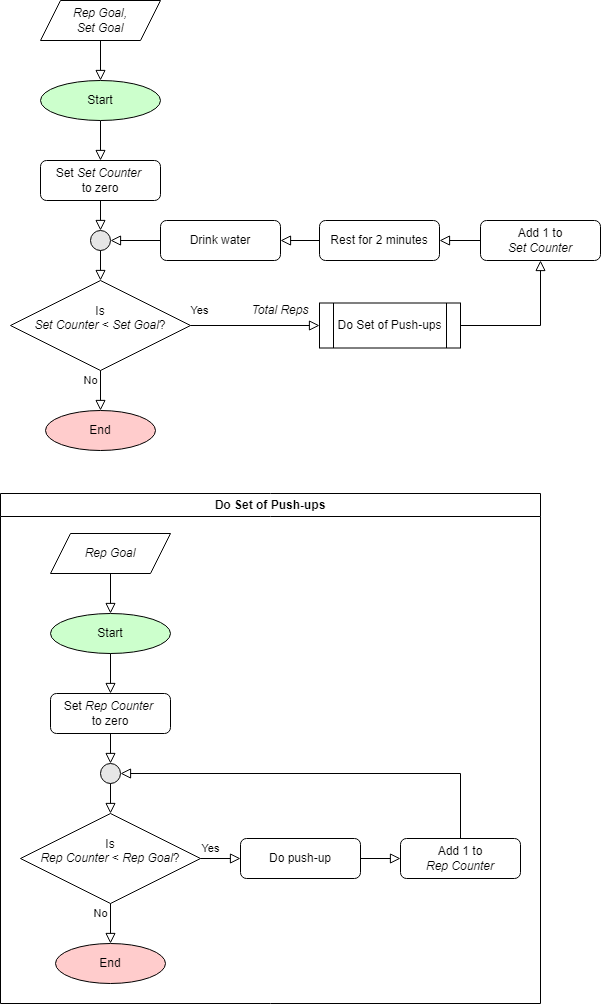

The diagram above was exported from draw.io. Its source (the exported page's mxGraphModel, read from the mxfile embedded in the PNG):
<mxGraphModel dx="2011" dy="-1185" grid="1" gridSize="10" guides="1" tooltips="1" connect="1" arrows="1" fold="1" page="1" pageScale="1" pageWidth="827" pageHeight="1169" background="#ffffff" math="0" shadow="0">
  <root>
    <mxCell id="0" />
    <mxCell id="1" parent="0" />
    <mxCell id="2" value="Do Set of Push-ups" style="swimlane;whiteSpace=wrap;html=1;" parent="1" vertex="1">
      <mxGeometry x="-800" y="2923" width="540" height="510" as="geometry" />
    </mxCell>
    <mxCell id="3" value="End" style="ellipse;whiteSpace=wrap;html=1;fillColor=#FFCCCC;" parent="2" vertex="1">
      <mxGeometry x="55" y="450" width="110" height="40" as="geometry" />
    </mxCell>
    <mxCell id="4" value="Is &lt;br&gt;&lt;i&gt;Rep Counter &lt;/i&gt;&amp;lt; &lt;i&gt;Rep Goal&lt;/i&gt;?&lt;br&gt;&amp;nbsp;" style="rhombus;whiteSpace=wrap;html=1;" parent="2" vertex="1">
      <mxGeometry x="20" y="320" width="180" height="90" as="geometry" />
    </mxCell>
    <mxCell id="5" value="Yes" style="edgeStyle=orthogonalEdgeStyle;rounded=0;orthogonalLoop=1;jettySize=auto;html=1;endArrow=block;endFill=0;endSize=8;exitX=1;exitY=0.5;exitDx=0;exitDy=0;entryX=0;entryY=0.5;entryDx=0;entryDy=0;" parent="2" source="4" target="11" edge="1">
      <mxGeometry x="-0.5" y="10" relative="1" as="geometry">
        <mxPoint x="-16" y="550" as="sourcePoint" />
        <mxPoint x="220" y="360" as="targetPoint" />
        <mxPoint as="offset" />
      </mxGeometry>
    </mxCell>
    <mxCell id="6" value="No" style="edgeStyle=orthogonalEdgeStyle;rounded=0;orthogonalLoop=1;jettySize=auto;html=1;endArrow=block;endFill=0;endSize=8;exitX=0.5;exitY=1;exitDx=0;exitDy=0;entryX=0.5;entryY=0;entryDx=0;entryDy=0;" parent="2" source="4" target="3" edge="1">
      <mxGeometry x="-0.5" y="-10" relative="1" as="geometry">
        <mxPoint x="-76" y="180" as="sourcePoint" />
        <mxPoint x="110" y="440" as="targetPoint" />
        <mxPoint as="offset" />
      </mxGeometry>
    </mxCell>
    <mxCell id="7" value="" style="ellipse;whiteSpace=wrap;html=1;aspect=fixed;fillColor=#E6E6E6;" parent="2" vertex="1">
      <mxGeometry x="100" y="270" width="20" height="20" as="geometry" />
    </mxCell>
    <mxCell id="8" value="" style="edgeStyle=orthogonalEdgeStyle;rounded=0;orthogonalLoop=1;jettySize=auto;html=1;endArrow=block;endFill=0;endSize=8;exitX=0.5;exitY=0;exitDx=0;exitDy=0;entryX=1;entryY=0.5;entryDx=0;entryDy=0;" parent="2" source="10" target="7" edge="1">
      <mxGeometry relative="1" as="geometry">
        <mxPoint x="280" y="-40" as="sourcePoint" />
        <mxPoint x="214" y="140" as="targetPoint" />
      </mxGeometry>
    </mxCell>
    <mxCell id="9" value="" style="edgeStyle=orthogonalEdgeStyle;rounded=0;orthogonalLoop=1;jettySize=auto;html=1;endArrow=block;endFill=0;endSize=8;exitX=0.5;exitY=1;exitDx=0;exitDy=0;entryX=0.5;entryY=0;entryDx=0;entryDy=0;" parent="2" source="7" target="4" edge="1">
      <mxGeometry relative="1" as="geometry">
        <mxPoint x="-186" y="10" as="sourcePoint" />
        <mxPoint x="-210" y="70" as="targetPoint" />
      </mxGeometry>
    </mxCell>
    <mxCell id="10" value="Add 1 to &lt;br&gt;&lt;i&gt;Rep Counter&lt;/i&gt;" style="rounded=1;whiteSpace=wrap;html=1;fontSize=12;glass=0;strokeWidth=1;shadow=0;" parent="2" vertex="1">
      <mxGeometry x="400" y="345" width="120" height="40" as="geometry" />
    </mxCell>
    <mxCell id="11" value="Do push-up" style="rounded=1;whiteSpace=wrap;html=1;fontSize=12;glass=0;strokeWidth=1;shadow=0;" parent="2" vertex="1">
      <mxGeometry x="240" y="345" width="120" height="40" as="geometry" />
    </mxCell>
    <mxCell id="12" value="" style="rounded=0;html=1;jettySize=auto;orthogonalLoop=1;fontSize=11;endArrow=block;endFill=0;endSize=8;strokeWidth=1;shadow=0;labelBackgroundColor=none;edgeStyle=orthogonalEdgeStyle;entryX=0;entryY=0.5;entryDx=0;entryDy=0;exitX=1;exitY=0.5;exitDx=0;exitDy=0;" parent="2" source="11" target="10" edge="1">
      <mxGeometry relative="1" as="geometry">
        <mxPoint x="318" y="540" as="targetPoint" />
      </mxGeometry>
    </mxCell>
    <mxCell id="13" value="Start" style="ellipse;whiteSpace=wrap;html=1;fillColor=#CCFFCC;" parent="2" vertex="1">
      <mxGeometry x="50" y="120" width="120" height="40" as="geometry" />
    </mxCell>
    <mxCell id="14" style="edgeStyle=orthogonalEdgeStyle;rounded=0;orthogonalLoop=1;jettySize=auto;html=1;exitX=0.5;exitY=1;exitDx=0;exitDy=0;entryX=0.5;entryY=0;entryDx=0;entryDy=0;endArrow=block;endFill=0;endSize=8;" parent="2" source="15" target="7" edge="1">
      <mxGeometry relative="1" as="geometry">
        <mxPoint x="550" y="240" as="sourcePoint" />
        <mxPoint x="110" y="290" as="targetPoint" />
      </mxGeometry>
    </mxCell>
    <mxCell id="15" value="Set &lt;i&gt;Rep Counter&amp;nbsp;&lt;br&gt;&lt;/i&gt;to zero" style="rounded=1;whiteSpace=wrap;html=1;fontSize=12;glass=0;strokeWidth=1;shadow=0;" parent="2" vertex="1">
      <mxGeometry x="50" y="200" width="120" height="40" as="geometry" />
    </mxCell>
    <mxCell id="16" style="edgeStyle=orthogonalEdgeStyle;rounded=0;orthogonalLoop=1;jettySize=auto;html=1;exitX=0.5;exitY=1;exitDx=0;exitDy=0;entryX=0.5;entryY=0;entryDx=0;entryDy=0;endArrow=block;endFill=0;endSize=8;" parent="2" source="13" target="15" edge="1">
      <mxGeometry relative="1" as="geometry">
        <mxPoint x="110" y="200" as="targetPoint" />
      </mxGeometry>
    </mxCell>
    <mxCell id="17" value="&lt;i&gt;Rep Goal&lt;/i&gt;" style="shape=parallelogram;perimeter=parallelogramPerimeter;whiteSpace=wrap;html=1;fixedSize=1;" parent="2" vertex="1">
      <mxGeometry x="50" y="40" width="120" height="40" as="geometry" />
    </mxCell>
    <mxCell id="18" style="edgeStyle=orthogonalEdgeStyle;rounded=0;orthogonalLoop=1;jettySize=auto;html=1;endArrow=block;endFill=0;endSize=8;entryX=0.5;entryY=0;entryDx=0;entryDy=0;exitX=0.5;exitY=1;exitDx=0;exitDy=0;" parent="2" source="17" target="13" edge="1">
      <mxGeometry relative="1" as="geometry">
        <mxPoint x="10" y="110" as="sourcePoint" />
        <mxPoint x="100" y="120" as="targetPoint" />
        <Array as="points" />
      </mxGeometry>
    </mxCell>
    <mxCell id="19" style="edgeStyle=orthogonalEdgeStyle;rounded=0;orthogonalLoop=1;jettySize=auto;html=1;exitX=0.5;exitY=1;exitDx=0;exitDy=0;entryX=0.5;entryY=0;entryDx=0;entryDy=0;endArrow=block;endFill=0;endSize=8;" parent="1" source="20" target="32" edge="1">
      <mxGeometry relative="1" as="geometry">
        <mxPoint x="-700" y="2590" as="targetPoint" />
      </mxGeometry>
    </mxCell>
    <mxCell id="20" value="Start" style="ellipse;whiteSpace=wrap;html=1;fillColor=#CCFFCC;" parent="1" vertex="1">
      <mxGeometry x="-760" y="2510" width="120" height="40" as="geometry" />
    </mxCell>
    <mxCell id="21" value="&lt;i&gt;Rep Goal,&lt;br&gt;Set Goal&lt;br&gt;&lt;/i&gt;" style="shape=parallelogram;perimeter=parallelogramPerimeter;whiteSpace=wrap;html=1;fixedSize=1;" parent="1" vertex="1">
      <mxGeometry x="-760" y="2430" width="120" height="40" as="geometry" />
    </mxCell>
    <mxCell id="22" style="edgeStyle=orthogonalEdgeStyle;rounded=0;orthogonalLoop=1;jettySize=auto;html=1;endArrow=block;endFill=0;endSize=8;entryX=0.5;entryY=0;entryDx=0;entryDy=0;exitX=0.5;exitY=1;exitDx=0;exitDy=0;" parent="1" source="21" target="20" edge="1">
      <mxGeometry relative="1" as="geometry">
        <mxPoint x="-800" y="2500" as="sourcePoint" />
        <mxPoint x="-710" y="2510" as="targetPoint" />
        <Array as="points" />
      </mxGeometry>
    </mxCell>
    <mxCell id="23" value="End" style="ellipse;whiteSpace=wrap;html=1;fillColor=#FFCCCC;" parent="1" vertex="1">
      <mxGeometry x="-755" y="2840" width="110" height="40" as="geometry" />
    </mxCell>
    <mxCell id="24" value="Is &lt;br&gt;&lt;i&gt;Set Counter &lt;/i&gt;&amp;lt; &lt;i&gt;Set Goal&lt;/i&gt;?&lt;br&gt;&amp;nbsp;" style="rhombus;whiteSpace=wrap;html=1;" parent="1" vertex="1">
      <mxGeometry x="-790" y="2710" width="180" height="90" as="geometry" />
    </mxCell>
    <mxCell id="25" value="Yes" style="edgeStyle=orthogonalEdgeStyle;rounded=0;orthogonalLoop=1;jettySize=auto;html=1;endArrow=block;endFill=0;endSize=8;exitX=1;exitY=0.5;exitDx=0;exitDy=0;entryX=0;entryY=0.5;entryDx=0;entryDy=0;" parent="1" source="24" target="33" edge="1">
      <mxGeometry x="-0.8571" y="15" relative="1" as="geometry">
        <mxPoint x="-826" y="2940" as="sourcePoint" />
        <mxPoint x="-560" y="2755" as="targetPoint" />
        <mxPoint as="offset" />
      </mxGeometry>
    </mxCell>
    <mxCell id="26" value="No" style="edgeStyle=orthogonalEdgeStyle;rounded=0;orthogonalLoop=1;jettySize=auto;html=1;endArrow=block;endFill=0;endSize=8;exitX=0.5;exitY=1;exitDx=0;exitDy=0;entryX=0.5;entryY=0;entryDx=0;entryDy=0;" parent="1" source="24" target="23" edge="1">
      <mxGeometry x="-0.5" y="-10" relative="1" as="geometry">
        <mxPoint x="-886" y="2570" as="sourcePoint" />
        <mxPoint x="-700" y="2830" as="targetPoint" />
        <mxPoint as="offset" />
      </mxGeometry>
    </mxCell>
    <mxCell id="27" value="" style="ellipse;whiteSpace=wrap;html=1;aspect=fixed;fillColor=#E6E6E6;" parent="1" vertex="1">
      <mxGeometry x="-710" y="2660" width="20" height="20" as="geometry" />
    </mxCell>
    <mxCell id="28" value="" style="edgeStyle=orthogonalEdgeStyle;rounded=0;orthogonalLoop=1;jettySize=auto;html=1;endArrow=block;endFill=0;endSize=8;exitX=0;exitY=0.5;exitDx=0;exitDy=0;entryX=1;entryY=0.5;entryDx=0;entryDy=0;" parent="1" source="36" target="27" edge="1">
      <mxGeometry relative="1" as="geometry">
        <mxPoint x="-530" y="2350" as="sourcePoint" />
        <mxPoint x="-596" y="2530" as="targetPoint" />
      </mxGeometry>
    </mxCell>
    <mxCell id="29" value="" style="edgeStyle=orthogonalEdgeStyle;rounded=0;orthogonalLoop=1;jettySize=auto;html=1;endArrow=block;endFill=0;endSize=8;exitX=0.5;exitY=1;exitDx=0;exitDy=0;entryX=0.5;entryY=0;entryDx=0;entryDy=0;" parent="1" source="27" target="24" edge="1">
      <mxGeometry relative="1" as="geometry">
        <mxPoint x="-996" y="2400" as="sourcePoint" />
        <mxPoint x="-1020" y="2460" as="targetPoint" />
      </mxGeometry>
    </mxCell>
    <mxCell id="30" value="Add 1 to &lt;br&gt;&lt;i&gt;Set Counter&lt;/i&gt;" style="rounded=1;whiteSpace=wrap;html=1;fontSize=12;glass=0;strokeWidth=1;shadow=0;" parent="1" vertex="1">
      <mxGeometry x="-320" y="2650" width="120" height="40" as="geometry" />
    </mxCell>
    <mxCell id="31" style="edgeStyle=orthogonalEdgeStyle;rounded=0;orthogonalLoop=1;jettySize=auto;html=1;exitX=0.5;exitY=1;exitDx=0;exitDy=0;entryX=0.5;entryY=0;entryDx=0;entryDy=0;endArrow=block;endFill=0;endSize=8;" parent="1" source="32" target="27" edge="1">
      <mxGeometry relative="1" as="geometry">
        <mxPoint x="350" y="2940" as="sourcePoint" />
        <mxPoint x="-90" y="2990" as="targetPoint" />
      </mxGeometry>
    </mxCell>
    <mxCell id="32" value="Set &lt;i&gt;Set Counter&amp;nbsp;&lt;br&gt;&lt;/i&gt;to zero" style="rounded=1;whiteSpace=wrap;html=1;fontSize=12;glass=0;strokeWidth=1;shadow=0;" parent="1" vertex="1">
      <mxGeometry x="-760" y="2590" width="120" height="40" as="geometry" />
    </mxCell>
    <mxCell id="33" value="Do Set of Push-ups" style="shape=process;whiteSpace=wrap;html=1;backgroundOutline=1;" parent="1" vertex="1">
      <mxGeometry x="-481" y="2732.5" width="141" height="45" as="geometry" />
    </mxCell>
    <mxCell id="34" value="&lt;i&gt;Total Reps&lt;/i&gt;" style="text;html=1;strokeColor=none;fillColor=none;align=center;verticalAlign=middle;whiteSpace=wrap;rounded=0;" parent="1" vertex="1">
      <mxGeometry x="-550" y="2725" width="60" height="30" as="geometry" />
    </mxCell>
    <mxCell id="35" value="" style="edgeStyle=orthogonalEdgeStyle;rounded=0;orthogonalLoop=1;jettySize=auto;html=1;endArrow=block;endFill=0;endSize=8;exitX=1;exitY=0.5;exitDx=0;exitDy=0;entryX=0.5;entryY=1;entryDx=0;entryDy=0;" parent="1" source="33" target="30" edge="1">
      <mxGeometry relative="1" as="geometry">
        <mxPoint x="-540" y="2680" as="sourcePoint" />
        <mxPoint x="-680" y="2680" as="targetPoint" />
      </mxGeometry>
    </mxCell>
    <mxCell id="36" value="Drink water" style="rounded=1;whiteSpace=wrap;html=1;fontSize=12;glass=0;strokeWidth=1;shadow=0;" parent="1" vertex="1">
      <mxGeometry x="-640" y="2650" width="120" height="40" as="geometry" />
    </mxCell>
    <mxCell id="37" value="Rest for 2 minutes" style="rounded=1;whiteSpace=wrap;html=1;fontSize=12;glass=0;strokeWidth=1;shadow=0;" parent="1" vertex="1">
      <mxGeometry x="-481" y="2650" width="120" height="40" as="geometry" />
    </mxCell>
    <mxCell id="38" value="" style="edgeStyle=orthogonalEdgeStyle;rounded=0;orthogonalLoop=1;jettySize=auto;html=1;endArrow=block;endFill=0;endSize=8;exitX=0;exitY=0.5;exitDx=0;exitDy=0;entryX=1;entryY=0.5;entryDx=0;entryDy=0;" parent="1" source="30" target="37" edge="1">
      <mxGeometry relative="1" as="geometry">
        <mxPoint x="-580" y="2610" as="sourcePoint" />
        <mxPoint x="-680" y="2680" as="targetPoint" />
      </mxGeometry>
    </mxCell>
    <mxCell id="39" value="" style="edgeStyle=orthogonalEdgeStyle;rounded=0;orthogonalLoop=1;jettySize=auto;html=1;endArrow=block;endFill=0;endSize=8;exitX=0;exitY=0.5;exitDx=0;exitDy=0;entryX=1;entryY=0.5;entryDx=0;entryDy=0;" parent="1" source="37" target="36" edge="1">
      <mxGeometry relative="1" as="geometry">
        <mxPoint x="-591" y="2680" as="sourcePoint" />
        <mxPoint x="-450" y="2710" as="targetPoint" />
      </mxGeometry>
    </mxCell>
  </root>
</mxGraphModel>